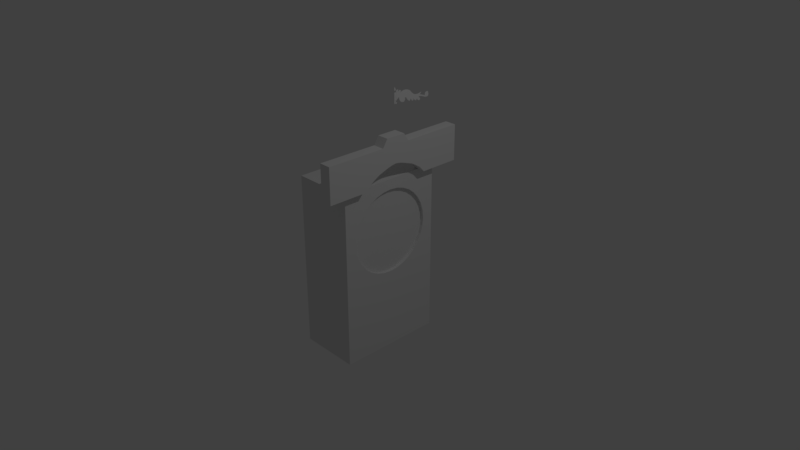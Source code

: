 # Source: wall_clock.blend  (saved by Blender 2.79.0; exported with 4.5.12 LTS)
import bpy
from mathutils import Matrix  # noqa: F401  (used for matrix-valued properties, if any)

bpy.ops.wm.read_factory_settings(use_empty=True)
scene = bpy.context.scene
scene.name = 'Scene'

# ---- collections
col_collection_1 = bpy.data.collections.new('Collection 1'); scene.collection.children.link(col_collection_1)

# ---- materials (node trees are filled in below, after node groups)
mat_material = bpy.data.materials.new('Material')
mat_material.alpha_threshold = 0.0
mat_material.use_transparent_shadow = False
mat_material.roughness = 0.5
mat_material.line_color = (0.0, 0.0, 0.0, 1.0)

# ---- material node trees

# ---- world
world_world = bpy.data.worlds.new('World'); scene.world = world_world
world_world.color = (0.05088, 0.05088, 0.05088)
world_world.use_sun_shadow = False
world_world.sun_shadow_jitter_overblur = 0.0
world_world.cycles.sampling_method = 'MANUAL'

# ---- cameras
cam_camera = bpy.data.cameras.new('Camera')
cam_camera.clip_end = 100.0
cam_camera.lens = 35.0
cam_camera.sensor_width = 32.0
cam_camera.sensor_height = 18.0
cam_camera.ortho_scale = 7.314
cam_camera.dof.focus_distance = 0.0
cam_camera.dof.aperture_fstop = 128.0

# ---- lights
light_lamp = bpy.data.lights.new('Lamp', 'POINT')
light_lamp.transmission_factor = 0.0
light_lamp.cutoff_distance = 30.0
light_lamp.energy = 100.0
light_lamp.shadow_buffer_clip_start = 1.001
light_lamp.shadow_soft_size = 0.1
light_lamp.shadow_maximum_resolution = 0.006
light_lamp.use_absolute_resolution = True

# ---- meshes
me_plane = bpy.data.meshes.new('Plane')
me_plane.from_pydata([(-0.5, 0.0647, -3.088e-16), (-0.75, 0.0647, 5.794e-16), (-0.5, 0.25, 0.0), (-0.25, 0.5, 0.0), (-0.25, 0.75, 0.0), (-0.875, 0.0647, 1.023e-15), (-0.375, 0.0647, -7.529e-16), (-0.5, 0.375, 0.0), (-0.625, 0.0647, 1.353e-16), (-0.25, 0.375, 0.0), (-0.375, 0.75, 0.0), (-0.375, 0.375, 0.0), (-0.625, 0.375, 0.0), (-0.4375, 0.0647, -5.308e-16), (-0.6875, 0.0647, 3.574e-16), (-0.25, 0.4375, 0.0), (-0.4375, 0.25, 0.0), (-0.6875, 0.25, 0.0), (-0.2403, 0.6875, 2.348e-10), (-0.8125, 0.0647, 8.014e-16), (-0.3125, 0.0647, -9.749e-16), (-0.5, 0.3125, 0.0), (-0.3125, 0.5, 0.0), (-0.5625, 0.0647, -8.674e-17), (-0.4629, 0.0831, 2.159e-10), (-0.3125, 0.25, 0.0), (-0.6696, 0.1331, 2.937e-16), (-0.5625, 0.25, 0.0), (-0.25, 0.5625, 0.0), (-0.3125, 0.75, 0.0), (-0.4375, 0.6208, 0.0), (-0.3125, 0.625, 0.0), (-0.625, 0.1877, 1.353e-16), (-0.5553, 0.1143, -1.126e-16), (-0.6875, 0.1463, 0.003797), (-0.375, 0.1708, 0.0), (-0.375, 0.1023, -7.529e-16), (-0.375, 0.4375, 0.0), (-0.375, 0.3125, 0.0), (-0.4375, 0.375, 0.0), (-0.3125, 0.375, 0.0), (-0.625, 0.3125, 0.0), (-0.5625, 0.375, 0.0), (-0.5625, 0.3125, 0.0), (-0.4375, 0.3125, 0.0), (-0.3125, 0.1103, -9.749e-16), (-0.4375, 0.1007, 0.003797), (-0.4375, 0.1875, 0.0), (-0.4879, 0.1023, -3.52e-16), (-0.4565, 0.09529, 1.146e-10), (-0.3125, 0.5625, 0.0), (-0.1875, 0.5625, 0.0), (-0.2977, 0.6875, 3.601e-10), (-0.3125, 0.4375, 0.0), (-0.75, 0.09488, 5.794e-16), (-0.8125, 0.08938, 8.014e-16), (-0.8455, 0.0816, 9.194e-16), (-0.778, 0.09414, 6.783e-16), (-0.7667, 0.1103, 0.003797), (-0.718, 0.1455, 0.003797), (-0.75, 0.1395, 0.003797), (-0.6875, 0.1962, 3.574e-16), (-0.78, 0.1215, 0.003797), (-0.7731, 0.1322, 0.003797), (-0.7495, 0.1021, 0.003797), (-0.7218, 0.1651, 4.788e-16), (-0.7276, 0.1825, 4.996e-16), (-0.7039, 0.1929, 4.163e-16), (-0.6633, 0.1939, 2.706e-16), (-0.4891, 0.4375, 0.0), (-0.6768, 0.3125, 0.0), (-0.625, 0.2906, 0.0), (-0.5, 0.4304, 0.0), (-0.5625, 0.4038, 0.0), (-0.6651, 0.2092, -9.725e-10), (-0.6875, 0.2932, 0.0), (-0.6623, 0.3388, 0.0), (-0.571, 0.212, -2.066e-10), (-0.4723, 0.4134, -8.454e-10), (-0.5844, 0.3569, -5.323e-10), (-0.4446, 0.0647, 3.494e-10), (-0.5263, 0.387, -6.392e-10), (-0.4324, 0.4375, -5.268e-10), (-0.623, 0.3125, -2.668e-10), (-0.6197, 0.25, -3.621e-10), (-0.6123, 0.3268, -2.124e-10), (-0.375, 0.197, 0.0), (-0.375, 0.2161, 0.0), (-0.3586, 0.2627, 3.986e-10), (-0.375, 0.2767, 0.0), (-0.4101, 0.2134, 6.658e-10), (-0.3437, 0.25, 0.0), (-0.328, 0.2125, -3.772e-10), (-0.4404, 0.25, 6.658e-10), (-0.3125, 0.2637, 0.0), (-0.4039, 0.25, 3.986e-10), (-0.414, 0.2703, 5.696e-10), (-0.4346, 0.2575, 8.654e-10), (-0.4039, 0.213, 0.0), (-0.3847, 0.2335, 3.986e-10), (-0.3519, 0.2625, 0.0), (-0.3465, 0.2192, 0.0), (-0.337, 0.2398, 0.0), (-0.4329, 0.2272, 6.658e-10), (-0.3883, 0.2629, 3.986e-10), (-0.4811, 0.1875, 0.0), (-0.5, 0.1916, 0.0), (-0.5135, 0.1946, 0.0), (-0.278, 0.25, -8.682e-11), (-0.3125, 0.1954, 0.0), (-0.375, 0.2837, 0.0), (-0.3125, 0.2736, 0.0), (-0.4375, 0.1627, 0.0), (-0.5625, 0.1708, -8.674e-17), (-0.2777, 0.2613, -8.582e-11), (-0.2785, 0.2306, -8.855e-11), (-0.3369, 0.2822, 0.0), (-0.3939, 0.2844, 1.827e-10), (-0.6875, 0.09202, 0.003797), (-0.5625, 0.08093, 0.003797), (-0.721, 0.09566, 4.77e-16), (-0.625, 0.08735, 0.003797), (-0.5625, 0.1245, 0.003797), (-0.625, 0.1359, 0.003797), (-0.5, 0.1136, 0.003797), (-0.4625, 0.1064, 0.003797), (-0.5, 0.07639, 0.003797), (-0.4454, 0.07291, 0.003797), (-0.4308, 0.1085, 6.726e-10), (-0.5249, 0.07852, 0.003797), (-0.4594, 0.08975, 0.004433), (-0.4502, 0.1341, -3.076e-10), (-0.4752, 0.1476, 6.028e-10), (-0.4353, 0.1243, -3.099e-10), (-0.4098, 0.1096, -5.606e-11), (-0.5, 0.1347, -3.088e-16), (-0.5625, 0.1515, -8.674e-17), (-0.625, 0.1637, 1.353e-16), (-0.4617, 0.1218, -4.441e-16), (-0.662, 0.1725, 2.671e-16), (-0.5289, 0.25, 0.0), (-0.4375, 0.3123, 0.0), (-0.416, 0.2987, 0.0), (-0.4934, 0.3215, 1.613e-10), (-0.3125, 0.08019, -9.749e-16), (-0.527, 0.2854, 2.145e-10), (-0.5301, 0.2621, 5.323e-11), (-0.4084, 0.2896, 5.905e-11), (-0.5196, 0.3049, -2.604e-11), (-0.4617, 0.3233, 0.0), (-0.3663, 0.0647, -3.828e-10), (-0.3681, 0.07623, -3.936e-10), (-0.5, 0.1579, 0.0), (-0.375, 0.5878, 0.0), (-0.3652, 0.5, 0.0), (-0.3575, 0.5625, 0.0), (-0.375, 0.4868, 0.0), (-0.3502, 0.5356, -2.726e-10), (-0.3993, 0.4624, 0.0), (-0.4201, 0.5, 0.0), (-0.4249, 0.5625, 0.0), (-0.4375, 0.595, 0.0), (-0.4559, 0.6161, 1.356e-10), (-0.4201, 0.5502, 0.0), (-0.4493, 0.4649, 0.0), (-0.3125, 0.3927, 0.0), (-0.375, 0.3811, 0.0), (-0.3125, 0.3339, 0.0), (-0.2691, 0.3887, -4.631e-10), (-0.2503, 0.375, -4.631e-10), (-0.2691, 0.3564, -4.631e-10), (-0.3344, 0.3276, 0.0), (-0.2891, 0.3457, 0.0), (-0.2784, 0.3909, 0.0), (-0.4375, 0.357, 0.0), (-0.3908, 0.375, 0.0), (-0.4807, 0.3365, 4.551e-11), (-0.3393, 0.4375, 0.0), (-0.3627, 0.433, 0.0), (-0.2481, 0.4576, 4.624e-11), (-0.25, 0.4711, 0.0), (-0.3125, 0.5065, 0.0), (-0.2064, 0.5, 0.0), (-0.25, 0.4209, 0.0), (-0.25, 0.5218, 0.0), (-0.2215, 0.4375, 4.624e-11), (-0.375, 0.4257, 0.0), (-0.375, 0.4273, 0.0), (-0.3125, 0.4464, 0.0), (-0.3125, 0.4494, 0.0), (-0.1993, 0.5119, -2.861e-10), (-0.3125, 0.4013, 0.0), (-0.3367, 0.4998, 0.0), (-0.375, 0.4815, 0.0), (-0.3345, 0.4422, 0.0), (-0.2217, 0.4904, 0.0), (-0.2205, 0.5211, 0.0), (-0.278, 0.4115, 0.0), (-0.2884, 0.4525, 0.0), (-0.2707, 0.4632, 0.0), (-0.4311, 0.4078, -4.506e-10), (-0.1797, 0.5625, 0.0), (-0.25, 0.5913, 0.0), (-0.1896, 0.5535, -5.09e-11), (-0.3526, 0.5444, -1.833e-10), (-0.25, 0.5284, 0.0), (-0.1875, 0.5927, 0.0), (-0.214, 0.5404, 0.0), (-0.1671, 0.5739, 0.0), (-0.2258, 0.5974, 0.0), (-0.3327, 0.111, -9.404e-11), (-0.3118, 0.1186, 1.686e-11), (-0.2944, 0.1099, 8.572e-11), (-0.3468, 0.1068, -1.693e-10), (-0.2846, 0.09189, -7.676e-16), (-0.2842, 0.1045, 8.572e-11), (-0.3046, 0.1006, -9.159e-16), (-0.3448, 0.1182, -8.604e-16), (-0.3356, 0.07516, -1.642e-10), (-0.3253, 0.09818, -9.101e-11), (-0.3705, 0.08809, -2.587e-10), (-0.3371, 0.09017, -1.879e-10), (-0.2877, 0.06163, -1.43e-10), (-0.3247, 0.07753, -8.68e-11), (-0.3125, 0.07513, -9.749e-16), (-0.3061, 0.0727, -1.43e-10), (-0.291, 0.06667, -1.43e-10), (-0.3491, 0.625, 0.0), (-0.3112, 0.6697, 8.279e-10), (-0.3068, 0.6022, 1.388e-10), (-0.2936, 0.625, 0.0), (-0.2836, 0.637, 0.0), (-0.375, 0.6983, 0.0), (-0.25, 0.7683, 0.0), (-0.4154, 0.75, 0.0), (-0.3125, 0.7737, 0.0), (-0.2236, 0.75, 0.0), (-0.375, 0.7672, 0.0), (-0.3125, 0.703, 0.0), (-0.3313, 0.6948, 0.0), (-0.3491, 0.74, 0.0), (-0.3416, 0.7174, 0.0), (-0.4057, 0.7149, 0.0), (-0.2848, 0.7152, 0.0), (-0.2761, 0.7393, 0.0), (-0.2216, 0.719, 0.0), (-0.3318, 0.5538, -8.852e-11), (-0.3311, 0.5625, 0.0), (-0.7132, 0.1367, 4.486e-16), (-0.741, 0.1319, -2.12e-11), (-0.7496, 0.1133, -1.439e-10), (-0.735, 0.1074, -1.43e-10), (-0.701, 0.1013, -9.826e-11), (-0.6594, 0.09677, -1.794e-11), (-0.6109, 0.09164, 8.51e-17), (-0.5733, 0.08809, -4.841e-17), (-0.5269, 0.08419, 4.448e-11), (-0.4946, 0.08259, 1.504e-10), (-0.5008, 0.095, 0.009341), (-0.7501, 0.1251, 0.003755), (-0.5929, 0.1073, 0.009341), (-0.5625, 0.1034, 0.009341), (-0.6875, 0.1183, 0.009341), (-0.625, 0.1117, 0.009341), (-0.5008, 0.095, 0.009341), (-0.5369, 0.09938, 0.009341), (-0.7266, 0.123, 0.009341)], [(14, 1), (145, 148), (16, 93), (98, 87), (95, 99), (91, 100), (100, 88), (87, 101), (101, 102), (102, 91), (88, 104), (104, 95), (54, 120), (135, 138), (145, 146), (146, 140), (143, 148), (45, 210), (216, 219), (45, 216), (29, 240), (240, 241)], [(53, 15, 179, 198, 188), (52, 18, 4, 29, 244, 243, 238), (51, 201, 208, 206), (50, 28, 202), (44, 142, 141), (21, 43, 27, 140, 2), (4, 236, 233), (13, 6, 36, 46, 127, 80), (15, 185, 179), (9, 169, 168), (21, 44, 141, 149, 143), (2, 93, 97, 96, 44, 21), (7, 39, 78, 81), (39, 175, 166, 186, 200, 187, 37, 82, 78), (36, 134, 128, 46), (20, 222, 226, 225, 224), (0, 80, 127, 126), (262, 26, 248, 266), (152, 113, 136, 135), (19, 1, 54, 57, 55), (8, 23, 119, 121), (0, 126, 129, 119, 23), (14, 8, 121, 118), (10, 29, 235, 237), (29, 4, 233, 235), (22, 3, 184, 181), (28, 51, 206, 209, 202), (3, 182, 190, 196, 184), (31, 230, 231, 18, 52), (34, 123, 137, 139, 61), (37, 178, 194, 189, 22, 192, 193), (11, 40, 165, 166), (40, 9, 168, 173, 165), (7, 81, 42, 79, 43, 21, 143), (55, 56, 5, 19), (61, 67, 66, 65, 34), (79, 85, 83, 43), (71, 83, 41), (83, 71, 84, 27, 43), (84, 77, 27), (77, 107, 140, 27), (92, 98, 90, 103, 93, 2, 106, 105, 47, 86), (98, 92, 25, 94, 89, 96, 97, 93, 103, 90), (141, 142, 38, 11, 175, 174), (135, 136, 122, 124), (259, 266, 248, 249), (122, 136, 137, 123), (61, 139, 137, 32, 68), (137, 136, 113, 32), (140, 107, 106, 2), (151, 220, 36, 6, 150), (147, 142, 44, 96), (143, 149, 141, 174, 176), (31, 227, 153, 155, 247, 229), (155, 204, 246, 247), (156, 158, 82, 37, 193), (171, 167, 40, 11, 38), (166, 191, 53, 177, 186), (170, 169, 9), (167, 172, 170, 9, 40), (176, 174, 39, 7, 143), (174, 175, 39), (166, 175, 11), (193, 192, 154, 156), (189, 194, 178, 177, 188), (188, 177, 53), (186, 177, 178, 187), (187, 178, 37), (191, 166, 165), (180, 195, 182, 3), (191, 197, 183, 15, 53), (189, 199, 180, 3, 22), (181, 184, 205), (181, 192, 22), (183, 185, 15), (187, 200, 186), (205, 207, 203, 51, 28), (50, 246, 204, 157, 154, 192, 181), (203, 201, 51), (205, 28, 50, 181), (20, 224, 223, 218, 151, 150), (247, 246, 50), (223, 224, 144), (219, 221, 220, 151, 218, 223, 144, 214, 215, 212, 211, 217, 213), (52, 228, 227, 31), (229, 230, 31), (29, 10, 232, 239, 238), (229, 247, 50), (234, 242, 232, 10), (238, 243, 244, 29), (245, 236, 4, 18), (71, 41, 85, 79, 42, 81, 78, 82, 158, 156, 154, 157, 204, 155, 153, 30, 162, 161, 160, 163, 159, 164, 69, 72, 73, 12, 76, 70, 75, 17, 74, 32, 113, 152, 112, 35, 109, 115, 108, 114, 111, 116, 110, 117, 96, 89, 94, 25, 92, 86, 47, 105, 106, 107, 77, 84), (237, 234, 10), (135, 124, 125, 46, 128, 134, 133, 131, 132, 152), (252, 251, 250, 259, 266), (263, 33, 26, 262), (265, 48, 33, 263, 260, 261), (264, 258, 130, 49, 48, 265), (254, 253, 262, 263, 255), (252, 266, 262, 253), (255, 256, 257, 265, 261, 260, 263), (258, 264, 265, 257, 24, 130), (130, 24, 127), (46, 49, 130, 127), (48, 49, 46, 125, 124, 122, 123, 34, 59, 60, 63, 62, 58, 64, 120, 118, 121, 119, 129, 126, 127, 24, 257, 256, 255, 254, 253, 252, 251, 250, 259, 249, 248, 26, 33), (63, 259, 62), (62, 259, 250), (60, 259, 63)])
me_plane.use_remesh_preserve_volume = False
me_plane.use_remesh_preserve_attributes = False
me_plane.use_mirror_vertex_groups = False
me_plane.update()
me_cube_001 = bpy.data.meshes.new('Cube.001')
me_cube_001.from_pydata([(-1.0, -1.0, -1.018), (-1.0, -1.0, 0.143), (-1.0, 1.0, -1.018), (-1.0, 1.0, 0.143), (1.0, -1.0, -1.018), (1.0, -1.0, 0.143), (1.0, 1.0, -1.018), (1.0, 1.0, 0.143), (-1.0, 0.9333, -1.018), (-1.0, 0.8667, -1.018), (-1.0, 0.8, -1.018), (-1.0, 0.7333, -1.018), (-1.0, 0.6667, -1.018), (-1.0, 0.6, -1.018), (-1.0, 0.5333, -1.018), (-1.0, 0.4667, -1.018), (-1.0, 0.4, -0.8348), (-1.0, 0.3333, -0.726), (-1.0, 0.2667, -0.6299), (-1.0, 0.2, -0.5711), (-1.0, 0.1333, -0.5118), (-1.0, 0.06667, -0.465), (-1.0, 4.47e-08, -0.4416), (-1.0, -0.06667, -0.465), (-1.0, -0.1333, -0.5118), (-1.0, -0.2, -0.5711), (-1.0, -0.2667, -0.6299), (-1.0, -0.3333, -0.726), (-1.0, -0.4, -0.8348), (-1.0, -0.4667, -1.018), (-1.0, -0.5333, -1.018), (-1.0, -0.6, -1.018), (-1.0, -0.6667, -1.018), (-1.0, -0.7333, -1.018), (-1.0, -0.8, -1.018), (-1.0, -0.8667, -1.018), (-1.0, -0.9333, -1.018), (-1.0, -0.9333, 0.143), (-1.0, -0.8667, 0.143), (-1.0, -0.8, 0.143), (-1.0, -0.7333, 0.143), (-1.0, -0.6667, 0.143), (-1.0, -0.6, 0.143), (-1.0, -0.5333, 0.143), (-1.0, -0.4667, 0.143), (-1.0, -0.4, 0.143), (-1.0, -0.3333, 0.143), (-1.0, -0.2667, 0.143), (-1.0, -0.2, 0.143), (-1.0, -0.1333, 0.4027), (-1.0, -0.06667, 0.4027), (-1.0, -4.47e-08, 0.4027), (-1.0, 0.06667, 0.4027), (-1.0, 0.1333, 0.4027), (-1.0, 0.2, 0.143), (-1.0, 0.2667, 0.143), (-1.0, 0.3333, 0.143), (-1.0, 0.4, 0.143), (-1.0, 0.4667, 0.143), (-1.0, 0.5333, 0.143), (-1.0, 0.6, 0.143), (-1.0, 0.6667, 0.143), (-1.0, 0.7333, 0.143), (-1.0, 0.8, 0.143), (-1.0, 0.8667, 0.143), (-1.0, 0.9333, 0.143), (1.0, -0.9333, -1.018), (1.0, -0.8667, -1.018), (1.0, -0.8, -1.018), (1.0, -0.7333, -1.018), (1.0, -0.6667, -1.018), (1.0, -0.6, -1.018), (1.0, -0.5333, -1.018), (1.0, -0.4667, -1.018), (1.0, -0.4, -0.8348), (1.0, -0.3333, -0.726), (1.0, -0.2667, -0.6299), (1.0, -0.2, -0.5711), (1.0, -0.1333, -0.5118), (1.0, -0.06667, -0.465), (1.0, -4.47e-08, -0.4416), (1.0, 0.06667, -0.465), (1.0, 0.1333, -0.5118), (1.0, 0.2, -0.5711), (1.0, 0.2667, -0.6299), (1.0, 0.3333, -0.726), (1.0, 0.4, -0.8348), (1.0, 0.4667, -1.018), (1.0, 0.5333, -1.018), (1.0, 0.6, -1.018), (1.0, 0.6667, -1.018), (1.0, 0.7333, -1.018), (1.0, 0.8, -1.018), (1.0, 0.8667, -1.018), (1.0, 0.9333, -1.018), (1.0, 0.9333, 0.143), (1.0, 0.8667, 0.143), (1.0, 0.8, 0.143), (1.0, 0.7333, 0.143), (1.0, 0.6667, 0.143), (1.0, 0.6, 0.143), (1.0, 0.5333, 0.143), (1.0, 0.4667, 0.143), (1.0, 0.4, 0.143), (1.0, 0.3333, 0.143), (1.0, 0.2667, 0.143), (1.0, 0.2, 0.143), (1.0, 0.1333, 0.4027), (1.0, 0.06667, 0.4027), (1.0, 4.47e-08, 0.4027), (1.0, -0.06667, 0.4027), (1.0, -0.1333, 0.4027), (1.0, -0.2, 0.143), (1.0, -0.2667, 0.143), (1.0, -0.3333, 0.143), (1.0, -0.4, 0.143), (1.0, -0.4667, 0.143), (1.0, -0.5333, 0.143), (1.0, -0.6, 0.143), (1.0, -0.6667, 0.143), (1.0, -0.7333, 0.143), (1.0, -0.8, 0.143), (1.0, -0.8667, 0.143), (1.0, -0.9333, 0.143)], [], [(8, 65, 3, 2), (2, 3, 7, 6), (66, 123, 5, 4), (4, 5, 1, 0), (36, 66, 4, 0), (123, 37, 1, 5), (7, 3, 65, 95), (95, 65, 64, 96), (96, 64, 63, 97), (97, 63, 62, 98), (98, 62, 61, 99), (99, 61, 60, 100), (100, 60, 59, 101), (101, 59, 58, 102), (102, 58, 57, 103), (103, 57, 56, 104), (104, 56, 55, 105), (105, 55, 54, 106), (106, 54, 53, 107), (107, 53, 52, 108), (108, 52, 51, 109), (109, 51, 50, 110), (110, 50, 49, 111), (111, 49, 48, 112), (112, 48, 47, 113), (113, 47, 46, 114), (114, 46, 45, 115), (115, 45, 44, 116), (116, 44, 43, 117), (117, 43, 42, 118), (118, 42, 41, 119), (119, 41, 40, 120), (120, 40, 39, 121), (121, 39, 38, 122), (122, 38, 37, 123), (2, 6, 94, 8), (8, 94, 93, 9), (9, 93, 92, 10), (10, 92, 91, 11), (11, 91, 90, 12), (12, 90, 89, 13), (13, 89, 88, 14), (14, 88, 87, 15), (15, 87, 86, 16), (16, 86, 85, 17), (17, 85, 84, 18), (18, 84, 83, 19), (19, 83, 82, 20), (20, 82, 81, 21), (21, 81, 80, 22), (22, 80, 79, 23), (23, 79, 78, 24), (24, 78, 77, 25), (25, 77, 76, 26), (26, 76, 75, 27), (27, 75, 74, 28), (28, 74, 73, 29), (29, 73, 72, 30), (30, 72, 71, 31), (31, 71, 70, 32), (32, 70, 69, 33), (33, 69, 68, 34), (34, 68, 67, 35), (35, 67, 66, 36), (6, 7, 95, 94), (94, 95, 96, 93), (93, 96, 97, 92), (92, 97, 98, 91), (91, 98, 99, 90), (90, 99, 100, 89), (89, 100, 101, 88), (88, 101, 102, 87), (87, 102, 103, 86), (86, 103, 104, 85), (85, 104, 105, 84), (84, 105, 106, 83), (83, 106, 107, 82), (82, 107, 108, 81), (81, 108, 109, 80), (80, 109, 110, 79), (79, 110, 111, 78), (78, 111, 112, 77), (77, 112, 113, 76), (76, 113, 114, 75), (75, 114, 115, 74), (74, 115, 116, 73), (73, 116, 117, 72), (72, 117, 118, 71), (71, 118, 119, 70), (70, 119, 120, 69), (69, 120, 121, 68), (68, 121, 122, 67), (67, 122, 123, 66), (0, 1, 37, 36), (36, 37, 38, 35), (35, 38, 39, 34), (34, 39, 40, 33), (33, 40, 41, 32), (32, 41, 42, 31), (31, 42, 43, 30), (30, 43, 44, 29), (29, 44, 45, 28), (28, 45, 46, 27), (27, 46, 47, 26), (26, 47, 48, 25), (25, 48, 49, 24), (24, 49, 50, 23), (23, 50, 51, 22), (22, 51, 52, 21), (21, 52, 53, 20), (20, 53, 54, 19), (19, 54, 55, 18), (18, 55, 56, 17), (17, 56, 57, 16), (16, 57, 58, 15), (15, 58, 59, 14), (14, 59, 60, 13), (13, 60, 61, 12), (12, 61, 62, 11), (11, 62, 63, 10), (10, 63, 64, 9), (9, 64, 65, 8)])
me_cube_001.use_remesh_preserve_volume = False
me_cube_001.use_remesh_preserve_attributes = False
me_cube_001.use_mirror_vertex_groups = False
me_cube_001.update()
me_circle = bpy.data.meshes.new('Circle')
me_circle.from_pydata([(8.03e-09, 1.068, 0.0), (-0.2084, 1.048, 0.0), (-0.4089, 0.9871, 0.0), (-0.5936, 0.8884, -1.863e-09), (-0.7555, 0.7555, -1.863e-09), (-0.8884, 0.5936, -1.863e-09), (-0.9871, 0.4089, -1.863e-09), (-1.048, 0.2084, -1.863e-09), (-1.068, 6.122e-08, -1.863e-09), (-1.048, -0.2084, -1.863e-09), (-0.9871, -0.4089, -1.863e-09), (-0.8884, -0.5936, -1.863e-09), (-0.7555, -0.7555, -1.863e-09), (-0.5936, -0.8884, -1.863e-09), (-0.4089, -0.9871, 0.0), (-0.2084, -1.048, 0.0), (3.562e-07, -1.068, 0.0), (0.2084, -1.048, 0.0), (0.4089, -0.9871, 0.0), (0.5936, -0.8884, 1.863e-09), (0.7555, -0.7555, 1.863e-09), (0.8884, -0.5936, 1.863e-09), (0.9871, -0.4089, 1.863e-09), (1.048, -0.2084, 1.863e-09), (1.068, 1.012e-06, 1.863e-09), (1.048, 0.2084, 1.863e-09), (0.9871, 0.4089, 1.863e-09), (0.8884, 0.5936, 1.863e-09), (0.7555, 0.7555, 1.863e-09), (0.5936, 0.8884, 1.863e-09), (0.4089, 0.9871, 0.0), (0.2084, 1.048, 0.0), (4.654e-09, 1.068, 0.05737), (-0.2084, 1.048, 0.05737), (-0.4089, 0.9871, 0.05737), (-0.5936, 0.8884, 0.05737), (-0.7555, 0.7555, 0.05737), (-0.8884, 0.5936, 0.05737), (-0.9871, 0.4089, 0.05737), (-1.048, 0.2084, 0.05737), (-1.068, 6.122e-08, 0.05737), (-1.048, -0.2084, 0.05737), (-0.9871, -0.4089, 0.05737), (-0.8884, -0.5936, 0.05737), (-0.7555, -0.7555, 0.05737), (-0.5936, -0.8884, 0.05737), (-0.4089, -0.9871, 0.05737), (-0.2084, -1.048, 0.05737), (3.528e-07, -1.068, 0.05737), (0.2084, -1.048, 0.05737), (0.4089, -0.9871, 0.05737), (0.5936, -0.8884, 0.05737), (0.7555, -0.7555, 0.05737), (0.8884, -0.5936, 0.05737), (0.9871, -0.4089, 0.05737), (1.048, -0.2084, 0.05737), (1.068, 1.012e-06, 0.05737), (1.048, 0.2084, 0.05737), (0.9871, 0.4089, 0.05737), (0.8884, 0.5936, 0.05737), (0.7555, 0.7555, 0.05737), (0.5936, 0.8884, 0.05737), (0.4089, 0.9871, 0.05737), (0.2084, 1.048, 0.05737), (3.14, 1.349, 0.05486), (3.14, -1.349, 0.05486), (3.14, -1.349, -1.093), (3.14, 1.349, -1.093), (-1.326, 1.349, 0.05486), (-1.326, -1.349, 0.05486), (-1.326, -1.349, -1.093), (-1.326, 1.349, -1.093)], [], [(27, 26, 58, 59), (14, 13, 45, 46), (1, 0, 32, 33), (28, 27, 59, 60), (15, 14, 46, 47), (2, 1, 33, 34), (29, 28, 60, 61), (16, 15, 47, 48), (3, 2, 34, 35), (30, 29, 61, 62), (17, 16, 48, 49), (4, 3, 35, 36), (31, 30, 62, 63), (18, 17, 49, 50), (5, 4, 36, 37), (0, 31, 63, 32), (19, 18, 50, 51), (6, 5, 37, 38), (20, 19, 51, 52), (7, 6, 38, 39), (21, 20, 52, 53), (8, 7, 39, 40), (22, 21, 53, 54), (9, 8, 40, 41), (23, 22, 54, 55), (10, 9, 41, 42), (24, 23, 55, 56), (11, 10, 42, 43), (25, 24, 56, 57), (12, 11, 43, 44), (26, 25, 57, 58), (13, 12, 44, 45), (64, 65, 66, 67), (68, 71, 70, 69), (65, 69, 70, 66), (66, 70, 71, 67), (68, 64, 67, 71), (41, 40, 69, 48, 47, 46, 45, 44, 43, 42), (33, 32, 68, 40, 39, 38, 37, 36, 35, 34), (69, 40, 68), (49, 48, 69, 65, 56, 55, 54, 53, 52, 51, 50), (57, 56, 64, 68, 32, 63, 62, 61, 60, 59, 58), (64, 56, 65), (1, 2, 3, 4, 5, 6, 7, 8, 9, 10, 11, 12, 13, 14, 15, 16, 17, 18, 19, 20, 21, 22, 23, 24, 25, 26, 27, 28, 29, 30, 31, 0)])
me_circle.materials.append(mat_material)
me_circle.use_remesh_preserve_volume = False
me_circle.use_remesh_preserve_attributes = False
me_circle.use_mirror_vertex_groups = False
me_circle.update()

# ---- objects
ob_plane = bpy.data.objects.new('Plane', me_plane)
ob_cube = bpy.data.objects.new('Cube', me_cube_001)
ob_circle = bpy.data.objects.new('Circle', me_circle)
ob_lamp = bpy.data.objects.new('Lamp', light_lamp)
ob_camera = bpy.data.objects.new('Camera', cam_camera)

# ---- transforms, parenting, visibility, modifiers, constraints
ob_plane.location = (0.4287, 0.0, 2.001)
ob_plane.rotation_euler = (0.0, 1.571, 0.0)
ob_plane.scale = (0.3497, 0.781, 0.6299)
ob_plane.lineart.crease_threshold = 0.0
ob_cube.location = (0.4287, 0.0, 1.585)
ob_cube.scale = (0.07703, 1.0, 0.407)
ob_cube.lineart.crease_threshold = 0.0
ob_circle.location = (0.3674, 0.0, 0.4768)
ob_circle.rotation_euler = (0.0, 1.571, 0.0)
ob_circle.scale = (0.5258, 0.5258, 0.7079)
ob_circle.lineart.crease_threshold = 0.0
ob_lamp.location = (4.076, 1.005, 5.904)
ob_lamp.rotation_euler = (0.6503, 0.05522, 1.866)
ob_lamp.lock_rotations_4d = False
ob_lamp.empty_display_type = 'ARROWS'
ob_lamp.color = (0.0, 0.0, 0.0, 0.0)
ob_lamp.lineart.crease_threshold = 0.0
ob_camera.location = (7.481, -6.508, 5.344)
ob_camera.rotation_euler = (1.109, 0.0, 0.8149)
ob_camera.lock_rotations_4d = False
ob_camera.empty_display_type = 'ARROWS'
ob_camera.color = (0.0, 0.0, 0.0, 0.0)
ob_camera.display_type = 'WIRE'
ob_camera.lineart.crease_threshold = 0.0

# ---- collection membership
col_collection_1.objects.link(ob_plane)
col_collection_1.objects.link(ob_cube)
col_collection_1.objects.link(ob_circle)
col_collection_1.objects.link(ob_lamp)
col_collection_1.objects.link(ob_camera)

# ---- scene / render settings (as saved in the file)
scene.camera = ob_camera
scene.frame_start = 1; scene.frame_end = 250; scene.frame_set(1)
scene.render.engine = 'BLENDER_EEVEE_NEXT'
scene.render.resolution_percentage = 50
scene.render.dither_intensity = 0.0
scene.cycles.use_denoising = False
scene.cycles.samples = 128
scene.cycles.sampling_pattern = 'TABULATED_SOBOL'
scene.cycles.use_adaptive_sampling = False
scene.cycles.use_light_tree = False
scene.cycles.blur_glossy = 0.0
scene.cycles.sample_clamp_indirect = 0.0
scene.view_settings.view_transform = 'Standard'
bpy.context.view_layer.update()
